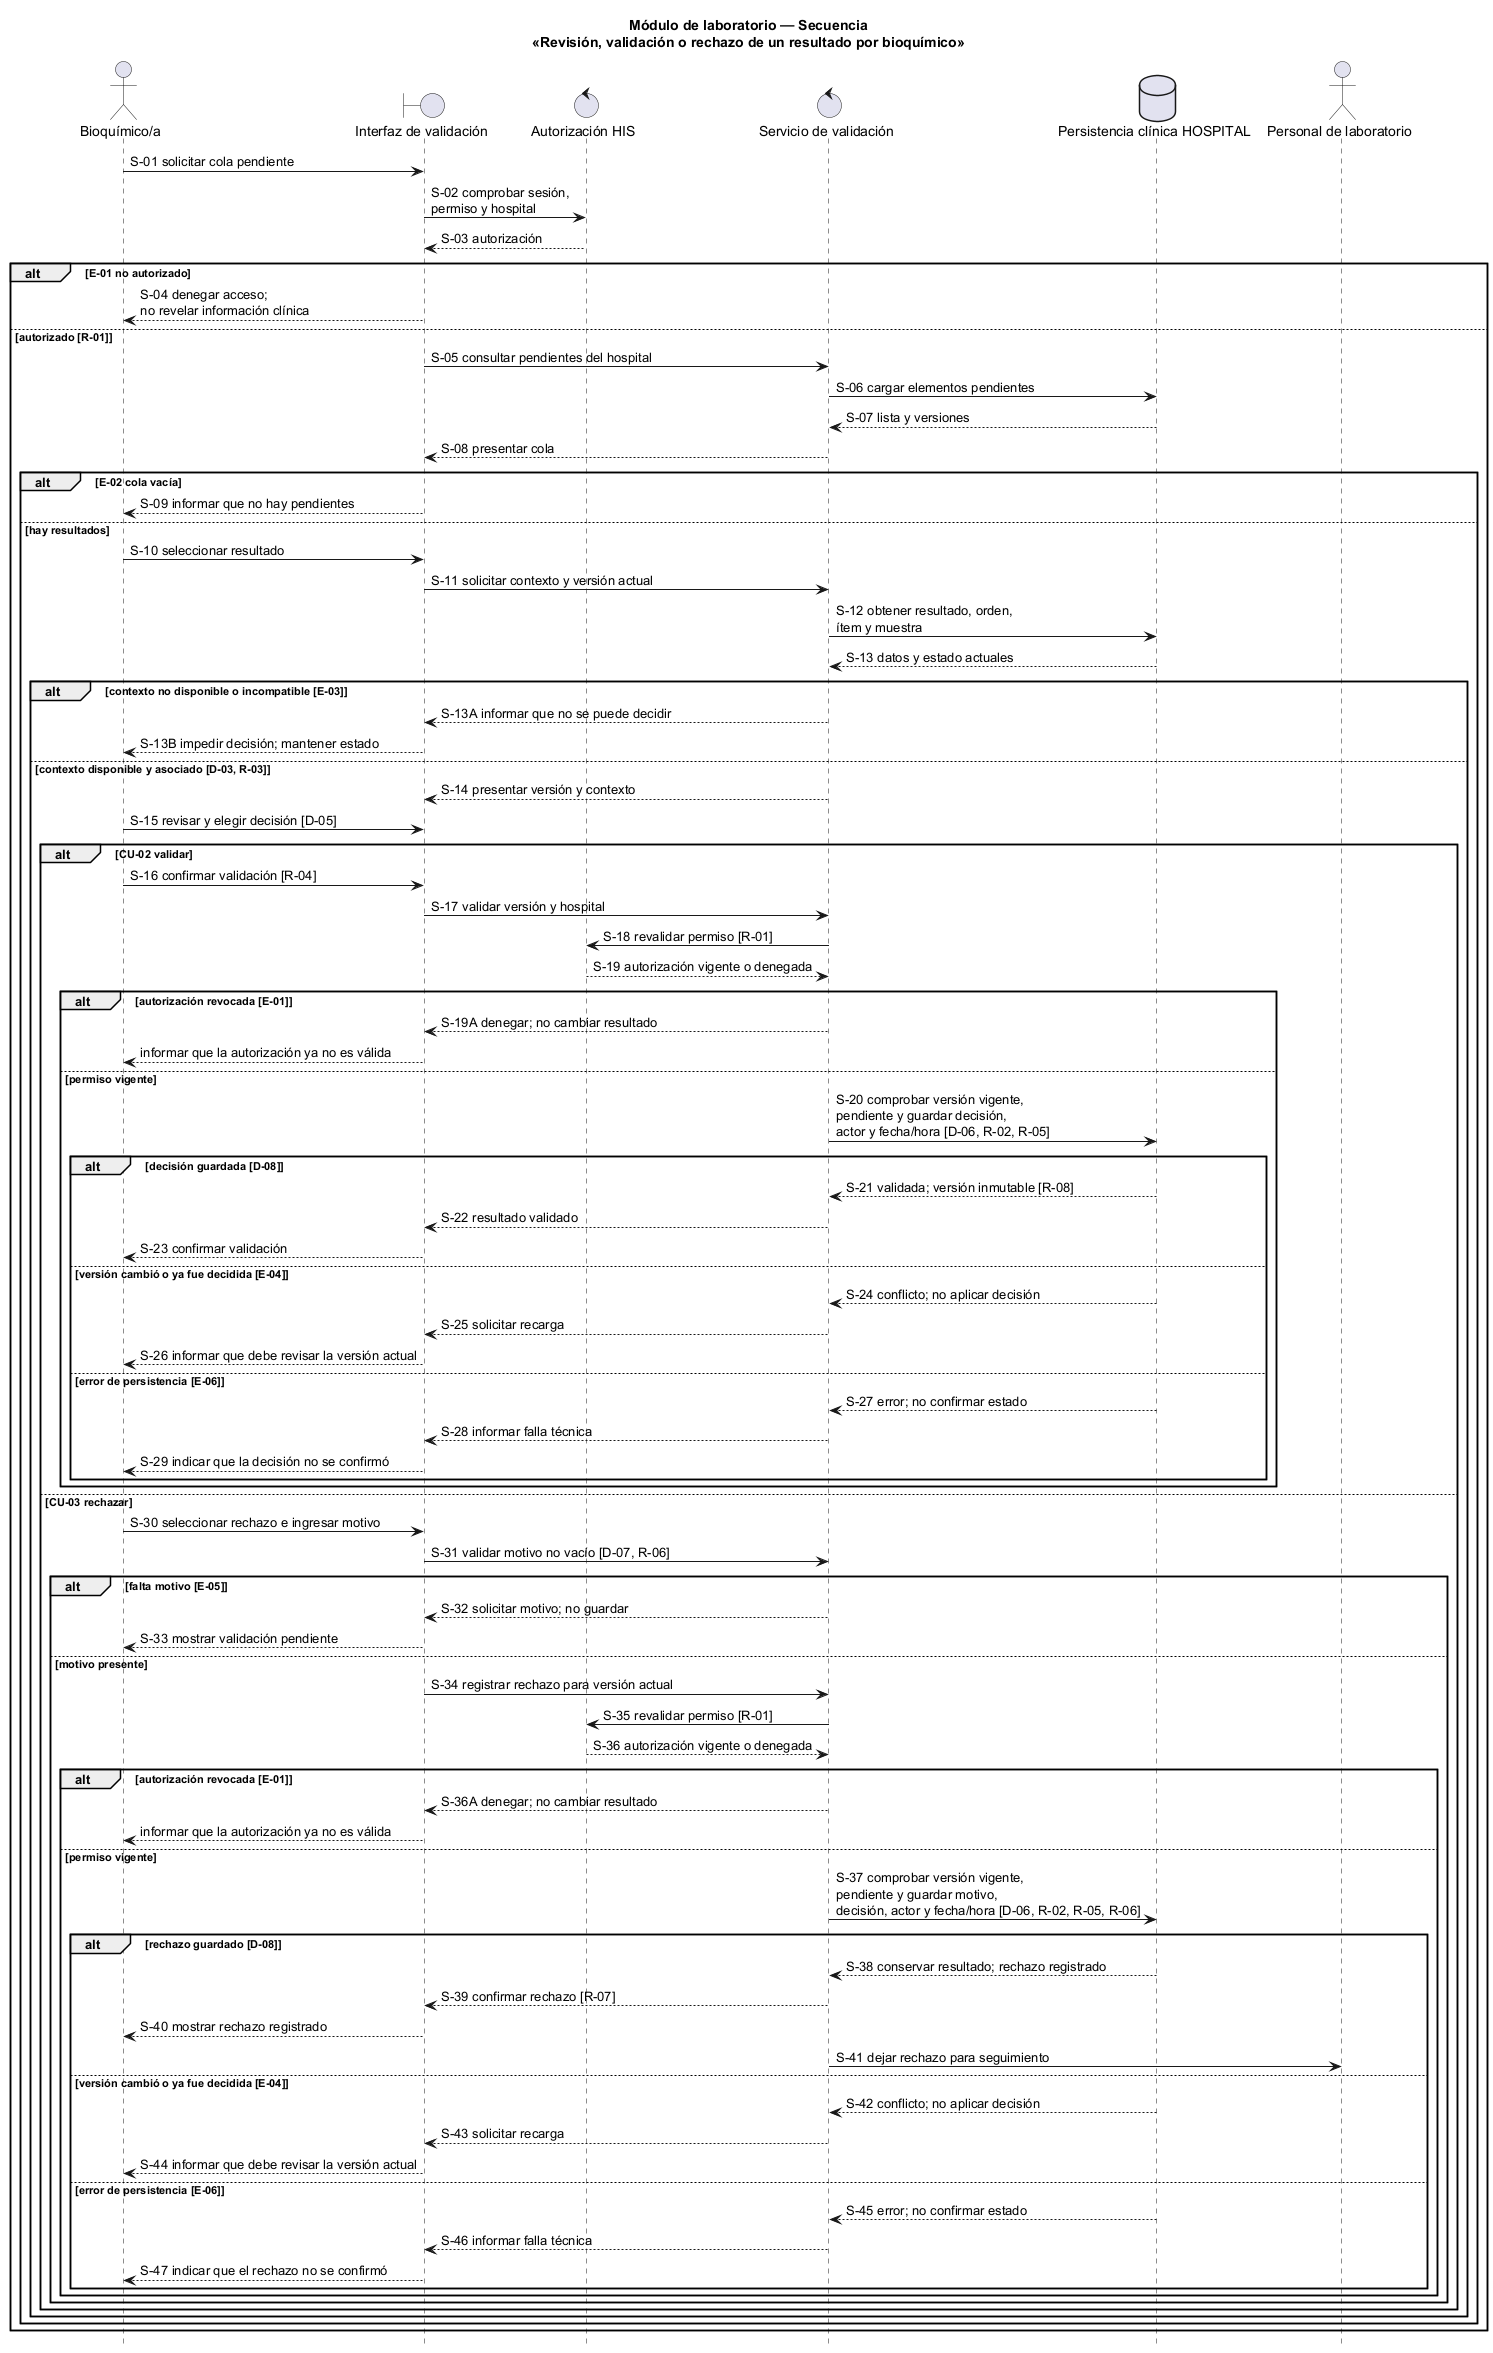

The diagram above was rendered by PlantUML. Its source (embedded in the PNG):
@startuml
title Módulo de laboratorio — Secuencia\n«Revisión, validación o rechazo de un resultado por bioquímico»
hide footbox
skinparam shadowing false

actor "Bioquímico/a" as Bio
boundary "Interfaz de validación" as UI
control "Autorización HIS" as Auth
control "Servicio de validación" as Servicio
database "Persistencia clínica HOSPITAL" as Repo
actor "Personal de laboratorio" as Lab

Bio -> UI : S-01 solicitar cola pendiente
UI -> Auth : S-02 comprobar sesión,\npermiso y hospital
Auth --> UI : S-03 autorización
alt E-01 no autorizado
  UI --> Bio : S-04 denegar acceso;\nno revelar información clínica
else autorizado [R-01]
  UI -> Servicio : S-05 consultar pendientes del hospital
  Servicio -> Repo : S-06 cargar elementos pendientes
  Repo --> Servicio : S-07 lista y versiones
  Servicio --> UI : S-08 presentar cola
  alt E-02 cola vacía
    UI --> Bio : S-09 informar que no hay pendientes
  else hay resultados
    Bio -> UI : S-10 seleccionar resultado
    UI -> Servicio : S-11 solicitar contexto y versión actual
    Servicio -> Repo : S-12 obtener resultado, orden,\nítem y muestra
    Repo --> Servicio : S-13 datos y estado actuales
      alt contexto no disponible o incompatible [E-03]
        Servicio --> UI : S-13A informar que no se puede decidir
        UI --> Bio : S-13B impedir decisión; mantener estado
      else contexto disponible y asociado [D-03, R-03]
        Servicio --> UI : S-14 presentar versión y contexto
        Bio -> UI : S-15 revisar y elegir decisión [D-05]
        alt CU-02 validar
          Bio -> UI : S-16 confirmar validación [R-04]
          UI -> Servicio : S-17 validar versión y hospital
          Servicio -> Auth : S-18 revalidar permiso [R-01]
          Auth --> Servicio : S-19 autorización vigente o denegada
          alt autorización revocada [E-01]
            Servicio --> UI : S-19A denegar; no cambiar resultado
            UI --> Bio : informar que la autorización ya no es válida
          else permiso vigente
            Servicio -> Repo : S-20 comprobar versión vigente,\npendiente y guardar decisión,\nactor y fecha/hora [D-06, R-02, R-05]
            alt decisión guardada [D-08]
              Repo --> Servicio : S-21 validada; versión inmutable [R-08]
              Servicio --> UI : S-22 resultado validado
              UI --> Bio : S-23 confirmar validación
            else versión cambió o ya fue decidida [E-04]
              Repo --> Servicio : S-24 conflicto; no aplicar decisión
              Servicio --> UI : S-25 solicitar recarga
              UI --> Bio : S-26 informar que debe revisar la versión actual
            else error de persistencia [E-06]
              Repo --> Servicio : S-27 error; no confirmar estado
              Servicio --> UI : S-28 informar falla técnica
              UI --> Bio : S-29 indicar que la decisión no se confirmó
            end
          end
        else CU-03 rechazar
          Bio -> UI : S-30 seleccionar rechazo e ingresar motivo
          UI -> Servicio : S-31 validar motivo no vacío [D-07, R-06]
          alt falta motivo [E-05]
            Servicio --> UI : S-32 solicitar motivo; no guardar
            UI --> Bio : S-33 mostrar validación pendiente
          else motivo presente
            UI -> Servicio : S-34 registrar rechazo para versión actual
            Servicio -> Auth : S-35 revalidar permiso [R-01]
            Auth --> Servicio : S-36 autorización vigente o denegada
            alt autorización revocada [E-01]
              Servicio --> UI : S-36A denegar; no cambiar resultado
              UI --> Bio : informar que la autorización ya no es válida
            else permiso vigente
              Servicio -> Repo : S-37 comprobar versión vigente,\npendiente y guardar motivo,\ndecisión, actor y fecha/hora [D-06, R-02, R-05, R-06]
              alt rechazo guardado [D-08]
                Repo --> Servicio : S-38 conservar resultado; rechazo registrado
                Servicio --> UI : S-39 confirmar rechazo [R-07]
                UI --> Bio : S-40 mostrar rechazo registrado
                Servicio -> Lab : S-41 dejar rechazo para seguimiento
              else versión cambió o ya fue decidida [E-04]
                Repo --> Servicio : S-42 conflicto; no aplicar decisión
                Servicio --> UI : S-43 solicitar recarga
                UI --> Bio : S-44 informar que debe revisar la versión actual
              else error de persistencia [E-06]
                Repo --> Servicio : S-45 error; no confirmar estado
                Servicio --> UI : S-46 informar falla técnica
                UI --> Bio : S-47 indicar que el rechazo no se confirmó
              end
            end
          end
        end
      end
    end
  end
  @enduml